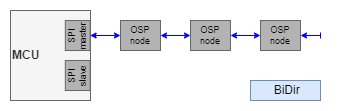

The diagram above was exported from draw.io. Its source (the exported page's mxGraphModel, read from the mxfile embedded in the PNG):
<mxGraphModel dx="1404" dy="904" grid="1" gridSize="10" guides="1" tooltips="1" connect="1" arrows="1" fold="1" page="1" pageScale="1" pageWidth="827" pageHeight="1169" math="0" shadow="0">
  <root>
    <mxCell id="0" />
    <mxCell id="1" parent="0" />
    <mxCell id="O1eDKAZ3FkytxaKfRw4W-1" value="MCU" style="rounded=0;whiteSpace=wrap;html=1;fillColor=#f5f5f5;fontColor=#333333;strokeColor=#666666;align=left;fontStyle=1" parent="1" vertex="1">
      <mxGeometry x="20" y="120" width="80" height="90" as="geometry" />
    </mxCell>
    <mxCell id="O1eDKAZ3FkytxaKfRw4W-2" value="SPI master" style="rounded=0;whiteSpace=wrap;html=1;rotation=-90;fillColor=#B3B3B3;strokeColor=#666666;fontSize=9;" parent="1" vertex="1">
      <mxGeometry x="72.22" y="132.59" width="30" height="24.82" as="geometry" />
    </mxCell>
    <mxCell id="O1eDKAZ3FkytxaKfRw4W-4" value="OSP node" style="rounded=0;whiteSpace=wrap;html=1;fillColor=#B3B3B3;fontColor=default;strokeColor=#666666;align=center;verticalAlign=middle;fontFamily=Helvetica;fontSize=9;" parent="1" vertex="1">
      <mxGeometry x="130" y="130" width="40" height="30" as="geometry" />
    </mxCell>
    <mxCell id="O1eDKAZ3FkytxaKfRw4W-5" value="SPI slave" style="rounded=0;whiteSpace=wrap;html=1;rotation=-90;fillColor=#B3B3B3;strokeColor=#666666;fontSize=9;" parent="1" vertex="1">
      <mxGeometry x="72.22" y="172.59" width="30" height="24.81" as="geometry" />
    </mxCell>
    <mxCell id="O1eDKAZ3FkytxaKfRw4W-6" value="OSP node" style="rounded=0;whiteSpace=wrap;html=1;fillColor=#B3B3B3;fontColor=default;strokeColor=#666666;align=center;verticalAlign=middle;fontFamily=Helvetica;fontSize=9;" parent="1" vertex="1">
      <mxGeometry x="200" y="130" width="40" height="30" as="geometry" />
    </mxCell>
    <mxCell id="O1eDKAZ3FkytxaKfRw4W-7" value="OSP node" style="rounded=0;whiteSpace=wrap;html=1;fillColor=#B3B3B3;fontColor=default;strokeColor=#666666;align=center;verticalAlign=middle;fontFamily=Helvetica;fontSize=9;" parent="1" vertex="1">
      <mxGeometry x="270" y="130" width="40" height="30" as="geometry" />
    </mxCell>
    <mxCell id="O1eDKAZ3FkytxaKfRw4W-8" value="" style="endArrow=classic;html=1;rounded=0;exitX=0.5;exitY=1;exitDx=0;exitDy=0;entryX=0;entryY=0.5;entryDx=0;entryDy=0;endSize=4;startSize=4;startArrow=classic;startFill=1;strokeColor=#0000FF;" parent="1" source="O1eDKAZ3FkytxaKfRw4W-2" target="O1eDKAZ3FkytxaKfRw4W-4" edge="1">
      <mxGeometry width="50" height="50" relative="1" as="geometry">
        <mxPoint x="160" y="190" as="sourcePoint" />
        <mxPoint x="210" y="140" as="targetPoint" />
      </mxGeometry>
    </mxCell>
    <mxCell id="O1eDKAZ3FkytxaKfRw4W-9" value="" style="endArrow=classic;html=1;rounded=0;exitX=1;exitY=0.5;exitDx=0;exitDy=0;entryX=0;entryY=0.5;entryDx=0;entryDy=0;endSize=4;startSize=4;startArrow=classic;startFill=1;strokeColor=#0000FF;" parent="1" source="O1eDKAZ3FkytxaKfRw4W-4" target="O1eDKAZ3FkytxaKfRw4W-6" edge="1">
      <mxGeometry width="50" height="50" relative="1" as="geometry">
        <mxPoint x="110" y="155" as="sourcePoint" />
        <mxPoint x="140" y="155" as="targetPoint" />
      </mxGeometry>
    </mxCell>
    <mxCell id="O1eDKAZ3FkytxaKfRw4W-10" value="" style="endArrow=classic;html=1;rounded=0;exitX=1;exitY=0.5;exitDx=0;exitDy=0;entryX=0;entryY=0.5;entryDx=0;entryDy=0;endSize=4;startSize=4;startArrow=classic;startFill=1;strokeColor=#0000FF;" parent="1" source="O1eDKAZ3FkytxaKfRw4W-6" target="O1eDKAZ3FkytxaKfRw4W-7" edge="1">
      <mxGeometry width="50" height="50" relative="1" as="geometry">
        <mxPoint x="120" y="165" as="sourcePoint" />
        <mxPoint x="150" y="165" as="targetPoint" />
      </mxGeometry>
    </mxCell>
    <mxCell id="O1eDKAZ3FkytxaKfRw4W-11" value="" style="endArrow=baseDash;html=1;rounded=0;exitX=1;exitY=0.5;exitDx=0;exitDy=0;endSize=4;startSize=4;startArrow=classic;startFill=1;endFill=0;strokeColor=#0000FF;" parent="1" source="O1eDKAZ3FkytxaKfRw4W-7" edge="1">
      <mxGeometry width="50" height="50" relative="1" as="geometry">
        <mxPoint x="130" y="175" as="sourcePoint" />
        <mxPoint x="330" y="145" as="targetPoint" />
      </mxGeometry>
    </mxCell>
    <mxCell id="O1eDKAZ3FkytxaKfRw4W-27" value="&amp;nbsp;BiDir" style="rounded=0;whiteSpace=wrap;html=1;fillColor=#dae8fc;strokeColor=#6c8ebf;" parent="1" vertex="1">
      <mxGeometry x="260" y="190" width="70" height="20" as="geometry" />
    </mxCell>
  </root>
</mxGraphModel>